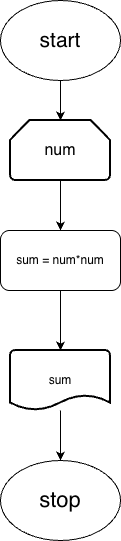

The diagram above was exported from draw.io. Its source (the exported page's mxGraphModel, read from the mxfile embedded in the PNG):
<mxGraphModel dx="1557" dy="1085" grid="1" gridSize="10" guides="1" tooltips="1" connect="1" arrows="1" fold="1" page="1" pageScale="1" pageWidth="827" pageHeight="1169" math="0" shadow="0">
  <root>
    <mxCell id="0" />
    <mxCell id="1" parent="0" />
    <mxCell id="D8GC8KEQB9F6DrNde6tG-30" edge="1" parent="1" source="D8GC8KEQB9F6DrNde6tG-25" style="edgeStyle=orthogonalEdgeStyle;rounded=0;orthogonalLoop=1;jettySize=auto;html=1;" target="D8GC8KEQB9F6DrNde6tG-28" value="">
      <mxGeometry relative="1" as="geometry" />
    </mxCell>
    <mxCell id="D8GC8KEQB9F6DrNde6tG-25" parent="1" style="ellipse;whiteSpace=wrap;html=1;" value="&lt;font style=&quot;font-size: 21px;&quot;&gt;start&lt;/font&gt;" vertex="1">
      <mxGeometry height="80" width="120" x="90" y="110" as="geometry" />
    </mxCell>
    <mxCell id="D8GC8KEQB9F6DrNde6tG-26" parent="1" style="ellipse;whiteSpace=wrap;html=1;" value="&lt;font style=&quot;font-size: 22px;&quot;&gt;stop&lt;/font&gt;" vertex="1">
      <mxGeometry height="80" width="120" x="90" y="570" as="geometry" />
    </mxCell>
    <mxCell id="D8GC8KEQB9F6DrNde6tG-31" edge="1" parent="1" source="D8GC8KEQB9F6DrNde6tG-28" style="edgeStyle=orthogonalEdgeStyle;rounded=0;orthogonalLoop=1;jettySize=auto;html=1;" value="">
      <mxGeometry relative="1" as="geometry">
        <mxPoint x="149.99999999999977" y="340" as="targetPoint" />
      </mxGeometry>
    </mxCell>
    <mxCell id="D8GC8KEQB9F6DrNde6tG-28" parent="1" style="strokeWidth=2;html=1;shape=mxgraph.flowchart.loop_limit;whiteSpace=wrap;" value="&lt;span style=&quot;font-size: 16px;&quot;&gt;num&lt;/span&gt;" vertex="1">
      <mxGeometry height="60" width="100" x="100" y="230" as="geometry" />
    </mxCell>
    <mxCell id="D8GC8KEQB9F6DrNde6tG-43" edge="1" parent="1" source="D8GC8KEQB9F6DrNde6tG-40" style="edgeStyle=orthogonalEdgeStyle;rounded=0;orthogonalLoop=1;jettySize=auto;html=1;" target="D8GC8KEQB9F6DrNde6tG-26" value="">
      <mxGeometry relative="1" as="geometry" />
    </mxCell>
    <mxCell id="D8GC8KEQB9F6DrNde6tG-40" parent="1" style="strokeWidth=2;html=1;shape=mxgraph.flowchart.document2;whiteSpace=wrap;size=0.25;" value="sum" vertex="1">
      <mxGeometry height="60" width="100" x="100" y="460" as="geometry" />
    </mxCell>
    <mxCell id="D8GC8KEQB9F6DrNde6tG-86" edge="1" parent="1" source="D8GC8KEQB9F6DrNde6tG-85" style="edgeStyle=orthogonalEdgeStyle;rounded=0;orthogonalLoop=1;jettySize=auto;html=1;" target="D8GC8KEQB9F6DrNde6tG-40" value="">
      <mxGeometry relative="1" as="geometry" />
    </mxCell>
    <mxCell id="D8GC8KEQB9F6DrNde6tG-85" parent="1" style="rounded=1;whiteSpace=wrap;html=1;" value="sum = num*num" vertex="1">
      <mxGeometry height="60" width="120" x="90" y="340" as="geometry" />
    </mxCell>
  </root>
</mxGraphModel>